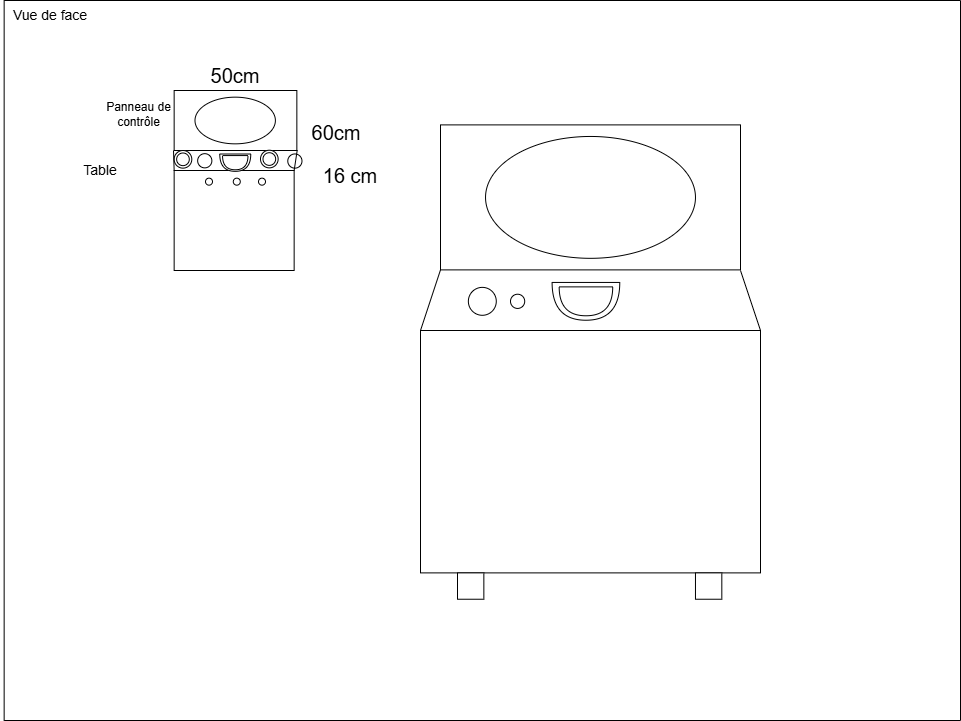

The diagram above was exported from draw.io. Its source (the exported page's mxGraphModel, read from the mxfile embedded in the PNG):
<mxGraphModel dx="262" dy="188" grid="1" gridSize="10" guides="1" tooltips="1" connect="1" arrows="1" fold="1" page="1" pageScale="1" pageWidth="1100" pageHeight="850" math="0" shadow="0">
  <root>
    <mxCell id="0" />
    <mxCell id="1" parent="0" />
    <mxCell id="22" value="Table" style="text;html=1;whiteSpace=wrap;strokeColor=none;fillColor=none;align=center;verticalAlign=middle;rounded=0;fontSize=14;" parent="1" vertex="1">
      <mxGeometry x="150" y="245" width="60" height="30" as="geometry" />
    </mxCell>
    <mxCell id="29" value="Vue de face" style="text;html=1;whiteSpace=wrap;strokeColor=none;fillColor=none;align=center;verticalAlign=middle;rounded=0;fontSize=14;" parent="1" vertex="1">
      <mxGeometry x="80" y="90" width="100" height="30" as="geometry" />
    </mxCell>
    <mxCell id="225" value="" style="swimlane;startSize=0;" parent="1" vertex="1">
      <mxGeometry x="83.65" y="90" width="956.35" height="720" as="geometry" />
    </mxCell>
    <mxCell id="177" value="" style="rounded=0;whiteSpace=wrap;html=1;" parent="225" vertex="1">
      <mxGeometry x="170" y="170" width="120" height="100" as="geometry" />
    </mxCell>
    <mxCell id="175" value="" style="rounded=0;whiteSpace=wrap;html=1;" parent="225" vertex="1">
      <mxGeometry x="170" y="90" width="122.7" height="60" as="geometry" />
    </mxCell>
    <mxCell id="227" value="" style="ellipse;whiteSpace=wrap;html=1;" parent="225" vertex="1">
      <mxGeometry x="190.84" y="96.66000000000001" width="80.4" height="46.67" as="geometry" />
    </mxCell>
    <mxCell id="226" value="" style="shape=or;whiteSpace=wrap;html=1;rotation=90;" parent="225" vertex="1">
      <mxGeometry x="222.45000000000002" y="146.67000000000002" width="17.31" height="30.99" as="geometry" />
    </mxCell>
    <mxCell id="230" value="" style="ellipse;whiteSpace=wrap;html=1;aspect=fixed;" parent="225" vertex="1">
      <mxGeometry x="193.51999999999998" y="153.17000000000002" width="14.19" height="14.19" as="geometry" />
    </mxCell>
    <mxCell id="228" value="" style="ellipse;whiteSpace=wrap;html=1;aspect=fixed;" parent="225" vertex="1">
      <mxGeometry x="170" y="150" width="17.64" height="17.64" as="geometry" />
    </mxCell>
    <mxCell id="229" value="" style="ellipse;whiteSpace=wrap;html=1;aspect=fixed;" parent="225" vertex="1">
      <mxGeometry x="172.5" y="152.5" width="12.64" height="12.64" as="geometry" />
    </mxCell>
    <mxCell id="192" value="" style="ellipse;whiteSpace=wrap;html=1;aspect=fixed;" parent="225" vertex="1">
      <mxGeometry x="256.34999999999997" y="149.72000000000003" width="17.64" height="17.64" as="geometry" />
    </mxCell>
    <mxCell id="194" value="" style="ellipse;whiteSpace=wrap;html=1;aspect=fixed;" parent="225" vertex="1">
      <mxGeometry x="258.84999999999997" y="152.22000000000003" width="12.64" height="12.64" as="geometry" />
    </mxCell>
    <mxCell id="193" value="" style="ellipse;whiteSpace=wrap;html=1;aspect=fixed;" parent="225" vertex="1">
      <mxGeometry x="283.62999999999994" y="153.45000000000002" width="14.19" height="14.19" as="geometry" />
    </mxCell>
    <mxCell id="232" value="" style="ellipse;whiteSpace=wrap;html=1;aspect=fixed;" parent="225" vertex="1">
      <mxGeometry x="201.34999999999997" y="177.66000000000005" width="7" height="7" as="geometry" />
    </mxCell>
    <mxCell id="233" value="" style="ellipse;whiteSpace=wrap;html=1;aspect=fixed;" parent="225" vertex="1">
      <mxGeometry x="229.1299999999999" y="177.66000000000005" width="7" height="7" as="geometry" />
    </mxCell>
    <mxCell id="234" value="" style="ellipse;whiteSpace=wrap;html=1;aspect=fixed;" parent="225" vertex="1">
      <mxGeometry x="254.34999999999994" y="177.66000000000005" width="7" height="7" as="geometry" />
    </mxCell>
    <mxCell id="196" value="60cm" style="text;html=1;whiteSpace=wrap;strokeColor=none;fillColor=none;align=center;verticalAlign=middle;rounded=0;fontSize=20;" parent="225" vertex="1">
      <mxGeometry x="302.51" y="116.67000000000002" width="60" height="30" as="geometry" />
    </mxCell>
    <mxCell id="237" value="16 cm" style="text;html=1;whiteSpace=wrap;strokeColor=none;fillColor=none;align=center;verticalAlign=middle;rounded=0;fontSize=20;" parent="225" vertex="1">
      <mxGeometry x="316.34999999999997" y="160" width="60" height="30" as="geometry" />
    </mxCell>
    <mxCell id="239" value="" style="shape=or;whiteSpace=wrap;html=1;rotation=90;" parent="225" vertex="1">
      <mxGeometry x="224" y="149.46" width="14.2" height="25.42" as="geometry" />
    </mxCell>
    <mxCell id="176" value="Panneau de contrôle" style="text;html=1;whiteSpace=wrap;strokeColor=none;fillColor=none;align=center;verticalAlign=middle;rounded=0;fontSize=12;" parent="225" vertex="1">
      <mxGeometry x="79.8" y="103.93" width="111.04" height="20.46" as="geometry" />
    </mxCell>
    <mxCell id="195" value="50cm" style="text;html=1;whiteSpace=wrap;strokeColor=none;fillColor=none;align=center;verticalAlign=middle;rounded=0;fontSize=20;" parent="225" vertex="1">
      <mxGeometry x="201.03999999999996" y="60" width="60" height="30" as="geometry" />
    </mxCell>
    <mxCell id="240" value="" style="endArrow=none;html=1;exitX=0;exitY=0;exitDx=0;exitDy=0;" parent="225" source="177" edge="1">
      <mxGeometry width="50" height="50" relative="1" as="geometry">
        <mxPoint x="121.48999999999998" y="188.95" as="sourcePoint" />
        <mxPoint x="169.35" y="150" as="targetPoint" />
      </mxGeometry>
    </mxCell>
    <mxCell id="262" value="" style="endArrow=none;html=1;exitX=1;exitY=0;exitDx=0;exitDy=0;" parent="225" source="177" edge="1">
      <mxGeometry width="50" height="50" relative="1" as="geometry">
        <mxPoint x="315.75" y="164.62" as="sourcePoint" />
        <mxPoint x="293.09000000000003" y="149.54" as="targetPoint" />
      </mxGeometry>
    </mxCell>
    <mxCell id="270" value="" style="rounded=0;whiteSpace=wrap;html=1;" vertex="1" parent="225">
      <mxGeometry x="416.35" y="330" width="340" height="242.39" as="geometry" />
    </mxCell>
    <mxCell id="272" value="" style="endArrow=none;html=1;entryX=0;entryY=1;entryDx=0;entryDy=0;exitX=0;exitY=0;exitDx=0;exitDy=0;" edge="1" parent="225" source="270" target="269">
      <mxGeometry width="50" height="50" relative="1" as="geometry">
        <mxPoint x="386.35" y="324.39" as="sourcePoint" />
        <mxPoint x="426.35" y="280" as="targetPoint" />
      </mxGeometry>
    </mxCell>
    <mxCell id="269" value="" style="rounded=0;whiteSpace=wrap;html=1;" vertex="1" parent="225">
      <mxGeometry x="436.35" y="124.38999999999999" width="300" height="145" as="geometry" />
    </mxCell>
    <mxCell id="273" value="" style="endArrow=none;html=1;exitX=1;exitY=0;exitDx=0;exitDy=0;" edge="1" parent="225" source="270">
      <mxGeometry width="50" height="50" relative="1" as="geometry">
        <mxPoint x="716.35" y="315" as="sourcePoint" />
        <mxPoint x="736.35" y="270" as="targetPoint" />
      </mxGeometry>
    </mxCell>
    <mxCell id="274" value="" style="ellipse;whiteSpace=wrap;html=1;" vertex="1" parent="225">
      <mxGeometry x="481.38" y="135.95999999999998" width="209.94" height="121.86" as="geometry" />
    </mxCell>
    <mxCell id="275" value="" style="whiteSpace=wrap;html=1;aspect=fixed;" vertex="1" parent="225">
      <mxGeometry x="453.35" y="572.39" width="26.35" height="26.35" as="geometry" />
    </mxCell>
    <mxCell id="276" value="" style="whiteSpace=wrap;html=1;aspect=fixed;" vertex="1" parent="225">
      <mxGeometry x="691.32" y="572.39" width="26.35" height="26.35" as="geometry" />
    </mxCell>
    <mxCell id="277" value="" style="shape=or;whiteSpace=wrap;html=1;rotation=90;" vertex="1" parent="225">
      <mxGeometry x="562.89" y="267" width="37.79" height="67.66" as="geometry" />
    </mxCell>
    <mxCell id="278" value="" style="shape=or;whiteSpace=wrap;html=1;rotation=90;" vertex="1" parent="225">
      <mxGeometry x="567.34" y="274.06" width="28.89" height="53.54" as="geometry" />
    </mxCell>
    <mxCell id="279" value="" style="ellipse;whiteSpace=wrap;html=1;aspect=fixed;" vertex="1" parent="225">
      <mxGeometry x="506.35" y="293.73" width="14.19" height="14.19" as="geometry" />
    </mxCell>
    <mxCell id="280" value="" style="ellipse;whiteSpace=wrap;html=1;aspect=fixed;" vertex="1" parent="225">
      <mxGeometry x="464.21" y="286.87" width="27.92" height="27.92" as="geometry" />
    </mxCell>
  </root>
</mxGraphModel>